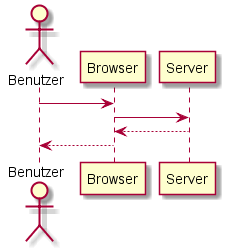

The diagram above was rendered by PlantUML. Its source (embedded in the PNG):
@startuml
actor Benutzer
Benutzer -> Browser
    Browser -> Server
    Browser <-- Server
Benutzer <-- Browser
@enduml